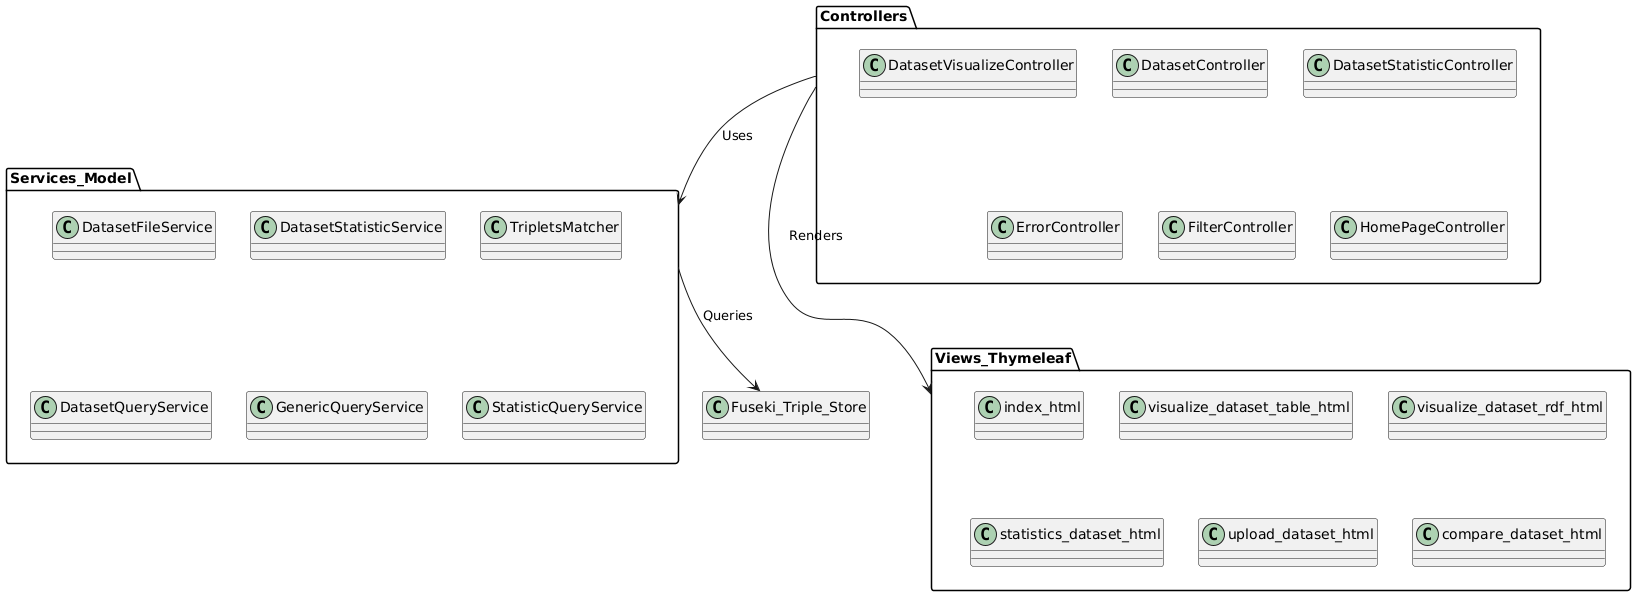

The diagram above was rendered by PlantUML. Its source (embedded in the PNG):
@startuml
package Controllers {
  class DatasetController
  class DatasetStatisticController
  class DatasetVisualizeController
  class ErrorController
  class FilterController
  class HomePageController
}

package Services_Model {
  class DatasetFileService
  class DatasetStatisticService
  class TripletsMatcher
  class DatasetQueryService
  class GenericQueryService
  class StatisticQueryService
}

package Views_Thymeleaf {
  class index_html
  class visualize_dataset_table_html
  class visualize_dataset_rdf_html
  class statistics_dataset_html
  class upload_dataset_html
  class compare_dataset_html
}

class Fuseki_Triple_Store

Controllers --> Services_Model : "Uses"
Services_Model --> Fuseki_Triple_Store : "Queries"
Controllers --> Views_Thymeleaf : "Renders"
@enduml